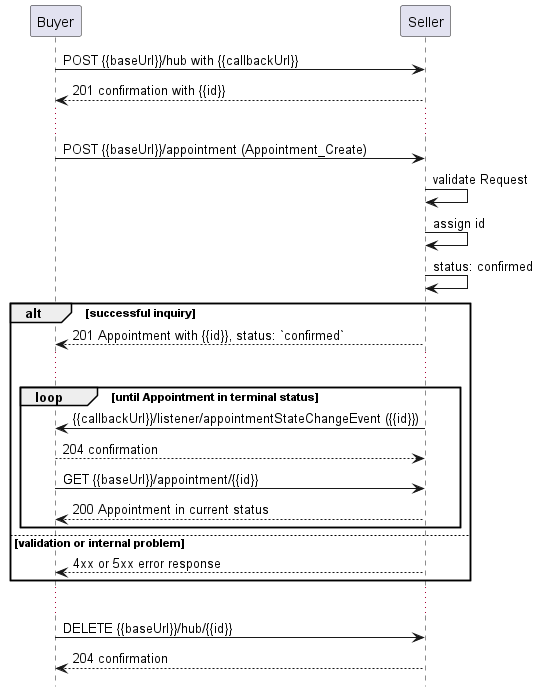

The diagram above was rendered by PlantUML. Its source (embedded in the PNG):
@startuml

hide footbox

participant Buyer
participant Seller

Buyer -> Seller : POST {{baseUrl}}/hub with {{callbackUrl}} 
Seller --> Buyer: 201 confirmation with {{id}}
...
Buyer -> Seller : POST {{baseUrl}}/appointment (Appointment_Create)
Seller -> Seller : validate Request
Seller -> Seller : assign id
Seller -> Seller : status: confirmed

alt successful inquiry
  Seller --> Buyer : 201 Appointment with {{id}}, status: `confirmed`  

  ...

  group loop [until Appointment in terminal status]
      Seller -> Buyer: {{callbackUrl}}/listener/appointmentStateChangeEvent ({{id}})
      Buyer --> Seller : 204 confirmation
      Buyer -> Seller :   GET {{baseUrl}}/appointment/{{id}}
      return 200 Appointment in current status
  end

else validation or internal problem
  Seller --> Buyer : 4xx or 5xx error response
end 

...

Buyer -> Seller : DELETE {{baseUrl}}/hub/{{id}} 
Seller -->  Buyer : 204 confirmation

@enduml